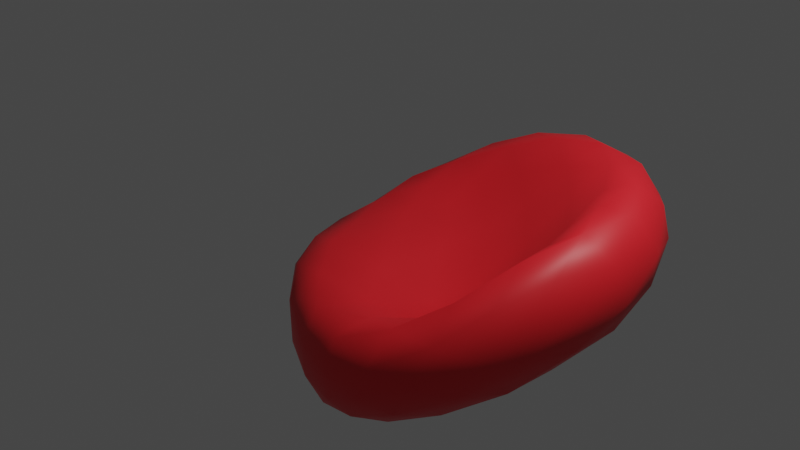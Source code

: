 # Source: red_blood2_transperent.blend  (saved by Blender 3.4.6; exported with 4.5.12 LTS)
import bpy
from mathutils import Matrix  # noqa: F401  (used for matrix-valued properties, if any)

bpy.ops.wm.read_factory_settings(use_empty=True)
scene = bpy.context.scene
scene.name = 'Scene'

# ---- collections
col_collection = bpy.data.collections.new('Collection'); scene.collection.children.link(col_collection)

# ---- materials (node trees are filled in below, after node groups)
mat_material_001 = bpy.data.materials.new('Material.001')

# ---- material node trees
mat_material_001.use_nodes = True; mat_material_001.node_tree.nodes.clear()
_N = mat_material_001.node_tree.nodes; _L = mat_material_001.node_tree.links
n0 = _N.new('ShaderNodeOutputMaterial'); n0.name = 'Material Output'; n0.location = (300, 300)
n1 = _N.new('ShaderNodeBsdfPrincipled'); n1.name = 'Principled BSDF'; n1.location = (10, 300)
n1.distribution = 'GGX'
n1.subsurface_method = 'BURLEY'
n1.inputs[0].default_value = (0.8689, 0.01635, 0.02587, 1.0)
n1.inputs[3].default_value = 1.45
n1.inputs[27].default_value = (0.0, 0.0, 0.0, 1.0)
n1.inputs[28].default_value = 1.0
_L.new(n1.outputs[0], n0.inputs[0])
n0.is_active_output = True

# ---- world
world_world = bpy.data.worlds.new('World'); scene.world = world_world
world_world.use_nodes = True; world_world.node_tree.nodes.clear()
_N = world_world.node_tree.nodes; _L = world_world.node_tree.links
n0 = _N.new('ShaderNodeOutputWorld'); n0.name = 'World Output'; n0.location = (300, 300)
n1 = _N.new('ShaderNodeBackground'); n1.name = 'Background'; n1.location = (10, 300)
n1.inputs[0].default_value = (0.05088, 0.05088, 0.05088, 1.0)
_L.new(n1.outputs[0], n0.inputs[0])
n0.is_active_output = True
world_world.color = (0.05088, 0.05088, 0.05088)
world_world.use_sun_shadow = False
world_world.sun_shadow_jitter_overblur = 0.0

# ---- cameras
cam_camera = bpy.data.cameras.new('Camera')
cam_camera.clip_end = 100.0
cam_camera.ortho_scale = 7.314

# ---- lights
light_light = bpy.data.lights.new('Light', 'POINT')
light_light.transmission_factor = 0.0
light_light.energy = 1000.0
light_light.shadow_soft_size = 0.1
light_light.shadow_maximum_resolution = 0.006
light_light.use_absolute_resolution = True

# ---- meshes
me_icosphere_001 = bpy.data.meshes.new('Icosphere.001')
me_icosphere_001.from_pydata([(-0.2944, -0.0569, -1.054), (-0.03709, -0.7892, -0.002936), (-0.3761, -1.182, -0.4655), (-0.8621, -0.1613, -0.607), (-0.5771, 1.11, -0.5065), (-0.1832, 0.685, 0.01297), (0.343, -1.149, 0.8159), (0.01851, -0.7611, 0.4435), (-0.5731, 0.6313, 0.4266), (0.1592, 1.149, 0.8057), (0.5115, -0.02936, 1.158), (0.01854, 0.004532, 1.544), (-0.4324, -1.016, -0.6705), (-0.4376, -0.7372, -0.8615), (-0.3739, -0.3861, -1.0), (-0.1551, -0.2456, -0.9454), (-0.1046, -0.4766, -0.6616), (-0.08388, -0.6791, -0.3058), (-0.004024, -0.9592, -0.2002), (-0.0299, -1.11, -0.3766), (-0.1986, -1.187, -0.4574), (-0.2573, 0.319, 0.05901), (-0.1175, -0.1416, 0.01964), (-0.08247, -0.53, 0.01127), (-0.1544, 0.1581, -0.9626), (-0.07471, 0.3807, -0.7194), (-0.142, 0.5635, -0.3296), (-0.8881, -0.1369, -0.8049), (-0.7732, -0.1151, -0.9636), (-0.5386, -0.08778, -1.046), (-0.5483, -1.031, -0.5661), (-0.697, -0.7822, -0.6315), (-0.8035, -0.4675, -0.6482), (-0.5663, 0.9167, -0.7068), (-0.5134, 0.6125, -0.8858), (-0.4097, 0.259, -1.011), (-0.961, 0.1847, -0.67), (-0.9502, 0.5715, -0.6603), (-0.7875, 0.9003, -0.5993), (-0.3552, 1.145, -0.4972), (-0.1101, 1.084, -0.427), (-0.04187, 0.9133, -0.25), (0.3463, -0.22, 0.9353), (0.1544, -0.4633, 0.617), (0.007511, -0.6797, 0.2947), (-0.208, 0.5672, 0.3512), (-0.003579, 0.3943, 0.6677), (0.316, 0.1768, 0.9458), (0.2256, -1.29, 0.4961), (0.03559, -1.352, 0.1186), (-0.1903, -1.304, -0.222), (0.09093, -0.9525, 0.1711), (0.2928, -1.093, 0.3812), (0.3938, -1.167, 0.6114), (-0.1126, -0.7032, 0.2062), (-0.3716, -0.5859, -0.1061), (-0.6863, -0.3819, -0.3934), (-0.3762, -1.204, -0.3047), (-0.2575, -1.136, -0.07898), (-0.0772, -0.9701, 0.1886), (-0.7214, 0.8482, 0.1601), (-0.7781, 1.037, -0.1117), (-0.6976, 1.123, -0.3419), (-0.825, 0.024, -0.4186), (-0.7412, 0.2469, -0.1396), (-0.6648, 0.4699, 0.1837), (0.2626, 1.167, 0.6), (0.2475, 1.092, 0.3469), (0.002581, 0.9183, 0.1568), (-0.4329, 1.272, -0.2567), (-0.2525, 1.347, 0.1083), (-0.0419, 1.29, 0.5008), (0.5474, -0.346, 1.187), (0.5599, -0.6875, 1.118), (0.486, -0.9707, 0.9821), (0.2043, -1.167, 0.7885), (0.139, -1.092, 0.6744), (0.0993, -0.9345, 0.5372), (0.007741, -0.4772, 0.516), (-0.09038, -0.1014, 0.527), (-0.3849, 0.2986, 0.5147), (-0.5551, 0.8859, 0.5366), (-0.3986, 1.088, 0.6872), (-0.1003, 1.167, 0.7853), (0.398, 0.9633, 0.9597), (0.5635, 0.6597, 1.083), (0.5708, 0.2959, 1.161), (0.1327, -0.3192, 1.514), (0.2438, -0.6742, 1.372), (0.3202, -0.9677, 1.107), (0.5969, -0.0266, 1.37), (0.4418, -0.01619, 1.567), (0.2063, -0.003006, 1.617), (0.00637, -0.1937, 1.388), (0.1096, -0.4186, 1.112), (0.1366, -0.6171, 0.7535), (-0.128, 0.2043, 1.392), (-0.2597, 0.4149, 1.11), (-0.3896, 0.5597, 0.7443), (0.01913, 0.3229, 1.523), (0.07834, 0.6716, 1.38), (0.1482, 0.9654, 1.099), (0.2735, 0.3452, 1.549), (0.5242, 0.3336, 1.401), (0.3495, 0.6994, 1.303), (-0.1874, 0.5763, 1.31), (-0.1482, 0.9291, 1.078), (-0.3942, 0.7881, 0.9387), (-0.05235, -0.00191, 1.165), (-0.1285, 0.1776, 0.8274), (0.08055, -0.2529, 0.8372), (0.1188, -0.5707, 1.3), (0.1794, -0.7936, 0.9215), (0.1881, -0.9275, 1.073), (0.3462, -0.3613, 1.541), (0.463, -0.7167, 1.301), (0.5648, -0.3736, 1.402), (0.3982, 0.5574, 0.8676), (0.1445, 0.7912, 0.5157), (0.4668, 0.9249, 0.7171), (-0.3321, 1.281, 0.4037), (-0.5352, 1.264, -0.02042), (-0.6043, 1.12, 0.2652), (-0.4106, 0.04888, 0.2232), (-0.5029, -0.2061, -0.11), (-0.1471, -0.3746, 0.2168), (-0.01575, -1.162, 0.2736), (-0.1515, -1.297, 0.004158), (0.07429, -1.284, 0.402), (0.4663, -0.9325, 0.7588), (0.224, -0.8102, 0.5147), (0.4054, -0.5858, 0.8828), (0.03456, 1.284, 0.2383), (0.04818, 1.148, -0.04481), (-0.1809, 1.279, -0.1741), (-0.8648, 0.6872, -0.137), (-0.9117, 0.8482, -0.41), (-0.9573, 0.4437, -0.4419), (-0.3036, -0.893, -0.09339), (-0.6067, -0.7149, -0.4017), (-0.5085, -1.009, -0.3718), (0.2252, -1.284, 0.2426), (0.01238, -1.29, -0.1508), (0.123, -1.158, -0.005763), (0.08783, -0.05201, 0.6762), (-0.03463, -0.3428, 0.3332), (-0.1689, 0.1236, 0.3781), (-0.073, 0.7773, -0.6216), (-0.206, 0.5395, -0.8988), (-0.2983, 0.8992, -0.7181), (-0.773, 0.6245, -0.8054), (-0.6793, 0.2608, -0.9722), (-0.8985, 0.2383, -0.8544), (-0.7942, -0.4731, -0.8406), (-0.6306, -0.4486, -0.9631), (-0.6314, -0.7932, -0.784), (-0.1385, 0.1362, -0.338), (-0.08943, -0.3291, -0.3419), (-0.0645, -0.05823, -0.7513), (-0.2124, -0.9614, -0.6733), (-0.1956, -0.6168, -0.8504), (-0.08331, -0.8327, -0.5471)], [], [(0, 15, 14), (1, 17, 23), (0, 14, 29), (0, 29, 35), (0, 35, 24), (1, 23, 44), (2, 20, 50), (3, 32, 56), (4, 38, 62), (5, 41, 68), (1, 44, 51), (2, 50, 57), (3, 56, 63), (4, 62, 69), (5, 68, 45), (6, 74, 89), (7, 77, 95), (8, 80, 98), (9, 83, 101), (10, 86, 90), (92, 99, 11), (91, 102, 92), (90, 103, 91), (92, 102, 99), (102, 100, 99), (91, 103, 102), (103, 104, 102), (102, 104, 100), (104, 101, 100), (90, 86, 103), (86, 85, 103), (103, 85, 104), (85, 84, 104), (104, 84, 101), (84, 9, 101), (99, 96, 11), (100, 105, 99), (101, 106, 100), (99, 105, 96), (105, 97, 96), (100, 106, 105), (106, 107, 105), (105, 107, 97), (107, 98, 97), (101, 83, 106), (83, 82, 106), (106, 82, 107), (82, 81, 107), (107, 81, 98), (81, 8, 98), (96, 93, 11), (97, 108, 96), (98, 109, 97), (96, 108, 93), (108, 94, 93), (97, 109, 108), (109, 110, 108), (108, 110, 94), (110, 95, 94), (98, 80, 109), (80, 79, 109), (109, 79, 110), (79, 78, 110), (110, 78, 95), (78, 7, 95), (93, 87, 11), (94, 111, 93), (95, 112, 94), (93, 111, 87), (111, 88, 87), (94, 112, 111), (112, 113, 111), (111, 113, 88), (113, 89, 88), (95, 77, 112), (77, 76, 112), (112, 76, 113), (76, 75, 113), (113, 75, 89), (75, 6, 89), (87, 92, 11), (88, 114, 87), (89, 115, 88), (87, 114, 92), (114, 91, 92), (88, 115, 114), (115, 116, 114), (114, 116, 91), (116, 90, 91), (89, 74, 115), (74, 73, 115), (115, 73, 116), (73, 72, 116), (116, 72, 90), (72, 10, 90), (47, 86, 10), (46, 117, 47), (45, 118, 46), (47, 117, 86), (117, 85, 86), (46, 118, 117), (118, 119, 117), (117, 119, 85), (119, 84, 85), (45, 68, 118), (68, 67, 118), (118, 67, 119), (67, 66, 119), (119, 66, 84), (66, 9, 84), (71, 83, 9), (70, 120, 71), (69, 121, 70), (71, 120, 83), (120, 82, 83), (70, 121, 120), (121, 122, 120), (120, 122, 82), (122, 81, 82), (69, 62, 121), (62, 61, 121), (121, 61, 122), (61, 60, 122), (122, 60, 81), (60, 8, 81), (65, 80, 8), (64, 123, 65), (63, 124, 64), (65, 123, 80), (123, 79, 80), (64, 124, 123), (124, 125, 123), (123, 125, 79), (125, 78, 79), (63, 56, 124), (56, 55, 124), (124, 55, 125), (55, 54, 125), (125, 54, 78), (54, 7, 78), (59, 77, 7), (58, 126, 59), (57, 127, 58), (59, 126, 77), (126, 76, 77), (58, 127, 126), (127, 128, 126), (126, 128, 76), (128, 75, 76), (57, 50, 127), (50, 49, 127), (127, 49, 128), (49, 48, 128), (128, 48, 75), (48, 6, 75), (53, 74, 6), (52, 129, 53), (51, 130, 52), (53, 129, 74), (129, 73, 74), (52, 130, 129), (130, 131, 129), (129, 131, 73), (131, 72, 73), (51, 44, 130), (44, 43, 130), (130, 43, 131), (43, 42, 131), (131, 42, 72), (42, 10, 72), (66, 71, 9), (67, 132, 66), (68, 133, 67), (66, 132, 71), (132, 70, 71), (67, 133, 132), (133, 134, 132), (132, 134, 70), (134, 69, 70), (68, 41, 133), (41, 40, 133), (133, 40, 134), (40, 39, 134), (134, 39, 69), (39, 4, 69), (60, 65, 8), (61, 135, 60), (62, 136, 61), (60, 135, 65), (135, 64, 65), (61, 136, 135), (136, 137, 135), (135, 137, 64), (137, 63, 64), (62, 38, 136), (38, 37, 136), (136, 37, 137), (37, 36, 137), (137, 36, 63), (36, 3, 63), (54, 59, 7), (55, 138, 54), (56, 139, 55), (54, 138, 59), (138, 58, 59), (55, 139, 138), (139, 140, 138), (138, 140, 58), (140, 57, 58), (56, 32, 139), (32, 31, 139), (139, 31, 140), (31, 30, 140), (140, 30, 57), (30, 2, 57), (48, 53, 6), (49, 141, 48), (50, 142, 49), (48, 141, 53), (141, 52, 53), (49, 142, 141), (142, 143, 141), (141, 143, 52), (143, 51, 52), (50, 20, 142), (20, 19, 142), (142, 19, 143), (19, 18, 143), (143, 18, 51), (18, 1, 51), (42, 47, 10), (43, 144, 42), (44, 145, 43), (42, 144, 47), (144, 46, 47), (43, 145, 144), (145, 146, 144), (144, 146, 46), (146, 45, 46), (44, 23, 145), (23, 22, 145), (145, 22, 146), (22, 21, 146), (146, 21, 45), (21, 5, 45), (26, 41, 5), (25, 147, 26), (24, 148, 25), (26, 147, 41), (147, 40, 41), (25, 148, 147), (148, 149, 147), (147, 149, 40), (149, 39, 40), (24, 35, 148), (35, 34, 148), (148, 34, 149), (34, 33, 149), (149, 33, 39), (33, 4, 39), (33, 38, 4), (34, 150, 33), (35, 151, 34), (33, 150, 38), (150, 37, 38), (34, 151, 150), (151, 152, 150), (150, 152, 37), (152, 36, 37), (35, 29, 151), (29, 28, 151), (151, 28, 152), (28, 27, 152), (152, 27, 36), (27, 3, 36), (27, 32, 3), (28, 153, 27), (29, 154, 28), (27, 153, 32), (153, 31, 32), (28, 154, 153), (154, 155, 153), (153, 155, 31), (155, 30, 31), (29, 14, 154), (14, 13, 154), (154, 13, 155), (13, 12, 155), (155, 12, 30), (12, 2, 30), (21, 26, 5), (22, 156, 21), (23, 157, 22), (21, 156, 26), (156, 25, 26), (22, 157, 156), (157, 158, 156), (156, 158, 25), (158, 24, 25), (23, 17, 157), (17, 16, 157), (157, 16, 158), (16, 15, 158), (158, 15, 24), (15, 0, 24), (12, 20, 2), (13, 159, 12), (14, 160, 13), (12, 159, 20), (159, 19, 20), (13, 160, 159), (160, 161, 159), (159, 161, 19), (161, 18, 19), (14, 15, 160), (15, 16, 160), (160, 16, 161), (16, 17, 161), (161, 17, 18), (17, 1, 18)])
me_icosphere_001.polygons.foreach_set('use_smooth', [True] * 320)
_uv = me_icosphere_001.uv_layers.new(name='UVMap')
_uv.uv.foreach_set('vector', [0.5301, 0.05001, 0.5099, 0.0956, 0.4774, 0.06095, 0.4813, 0.2851, 0.4822, 0.2269, 0.5312, 0.2716, 0.5301, 0.05001, 0.4774, 0.06095, 0.52, 0.01818, 0.5301, 0.05001, 0.52, 0.01818, 0.579, 0.02669, 0.5301, 0.05001, 0.579, 0.02669, 0.5727, 0.07443, 0.4813, 0.2851, 0.5312, 0.2716, 0.516, 0.3329, 0.8797, 0.6775, 0.8395, 0.6488, 0.8843, 0.6186, 0.2094, 0.4843, 0.156, 0.4853, 0.1764, 0.4614, 0.147, 0.7125, 0.17, 0.6614, 0.1861, 0.7201, 0.7049, 0.2097, 0.7262, 0.1614, 0.7475, 0.2282, 0.4813, 0.2851, 0.516, 0.3329, 0.4575, 0.326, 0.8797, 0.6775, 0.8843, 0.6186, 0.9188, 0.67, 0.2094, 0.4843, 0.1764, 0.4614, 0.2425, 0.4614, 0.147, 0.7125, 0.1861, 0.7201, 0.1516, 0.7715, 0.7049, 0.2097, 0.7475, 0.2282, 0.7044, 0.2694, 0.6031, 0.8121, 0.5926, 0.7768, 0.6432, 0.7785, 0.09176, 0.2973, 0.05685, 0.2551, 0.1103, 0.2336, 0.3271, 0.2973, 0.2755, 0.2998, 0.3085, 0.2336, 0.1827, 0.9494, 0.2168, 0.9215, 0.2161, 0.9682, 0.5291, 0.6067, 0.5481, 0.5522, 0.5879, 0.6054, 0.2094, 0.02311, 0.2629, 0.05242, 0.2094, 0.0563, 0.6544, 0.606, 0.678, 0.548, 0.7059, 0.6089, 0.5879, 0.6054, 0.615, 0.5461, 0.6544, 0.606, 0.7059, 0.6089, 0.678, 0.548, 0.7184, 0.5575, 0.678, 0.548, 0.6855, 0.4978, 0.7184, 0.5575, 0.6544, 0.606, 0.615, 0.5461, 0.678, 0.548, 0.615, 0.5461, 0.6357, 0.4891, 0.678, 0.548, 0.678, 0.548, 0.6357, 0.4891, 0.6855, 0.4978, 0.6357, 0.4891, 0.6432, 0.4501, 0.6855, 0.4978, 0.5879, 0.6054, 0.5481, 0.5522, 0.615, 0.5461, 0.5481, 0.5522, 0.5722, 0.4944, 0.615, 0.5461, 0.615, 0.5461, 0.5722, 0.4944, 0.6357, 0.4891, 0.5722, 0.4944, 0.5926, 0.4484, 0.6357, 0.4891, 0.6357, 0.4891, 0.5926, 0.4484, 0.6432, 0.4501, 0.5926, 0.4484, 0.6031, 0.4223, 0.6432, 0.4501, 0.2629, 0.05242, 0.2425, 0.09849, 0.2094, 0.0563, 0.3213, 0.06244, 0.3046, 0.1021, 0.2629, 0.05242, 0.3698, 0.09277, 0.3634, 0.125, 0.3213, 0.06244, 0.2629, 0.05242, 0.3046, 0.1021, 0.2425, 0.09849, 0.3046, 0.1021, 0.2786, 0.1607, 0.2425, 0.09849, 0.3213, 0.06244, 0.3634, 0.125, 0.3046, 0.1021, 0.3634, 0.125, 0.341, 0.1776, 0.3046, 0.1021, 0.3046, 0.1021, 0.341, 0.1776, 0.2786, 0.1607, 0.341, 0.1776, 0.3085, 0.2336, 0.2786, 0.1607, 0.2161, 0.9682, 0.2168, 0.9215, 0.2552, 0.932, 0.2168, 0.9215, 0.2477, 0.8723, 0.2552, 0.932, 0.3634, 0.125, 0.3905, 0.2042, 0.341, 0.1776, 0.3905, 0.2042, 0.362, 0.2551, 0.341, 0.1776, 0.341, 0.1776, 0.362, 0.2551, 0.3085, 0.2336, 0.362, 0.2551, 0.3271, 0.2973, 0.3085, 0.2336, 0.2425, 0.09849, 0.1764, 0.09849, 0.2094, 0.0563, 0.2786, 0.1607, 0.2094, 0.1567, 0.2425, 0.09849, 0.3085, 0.2336, 0.2458, 0.2309, 0.2786, 0.1607, 0.2425, 0.09849, 0.2094, 0.1567, 0.1764, 0.09849, 0.2094, 0.1567, 0.1403, 0.1607, 0.1764, 0.09849, 0.2786, 0.1607, 0.2458, 0.2309, 0.2094, 0.1567, 0.2458, 0.2309, 0.1731, 0.2309, 0.2094, 0.1567, 0.2094, 0.1567, 0.1731, 0.2309, 0.1403, 0.1607, 0.1731, 0.2309, 0.1103, 0.2336, 0.1403, 0.1607, 0.3085, 0.2336, 0.2755, 0.2998, 0.2458, 0.2309, 0.2755, 0.2998, 0.2094, 0.303, 0.2458, 0.2309, 0.2458, 0.2309, 0.2094, 0.303, 0.1731, 0.2309, 0.2094, 0.303, 0.1433, 0.2998, 0.1731, 0.2309, 0.1731, 0.2309, 0.1433, 0.2998, 0.1103, 0.2336, 0.1433, 0.2998, 0.09176, 0.2973, 0.1103, 0.2336, 0.1764, 0.09849, 0.156, 0.05242, 0.2094, 0.0563, 0.1403, 0.1607, 0.1142, 0.1021, 0.1764, 0.09849, 0.1103, 0.2336, 0.07787, 0.1776, 0.1403, 0.1607, 0.1764, 0.09849, 0.1142, 0.1021, 0.156, 0.05242, 0.1142, 0.1021, 0.09752, 0.06244, 0.156, 0.05242, 0.1403, 0.1607, 0.07787, 0.1776, 0.1142, 0.1021, 0.07787, 0.1776, 0.0554, 0.125, 0.1142, 0.1021, 0.1142, 0.1021, 0.0554, 0.125, 0.09752, 0.06244, 0.0554, 0.125, 0.04905, 0.09277, 0.09752, 0.06244, 0.1103, 0.2336, 0.05685, 0.2551, 0.07787, 0.1776, 0.05685, 0.2551, 0.02836, 0.2042, 0.07787, 0.1776, 0.07787, 0.1776, 0.02836, 0.2042, 0.0554, 0.125, 0.9804, 0.5178, 0.9495, 0.4686, 0.9878, 0.458, 0.9878, 0.458, 0.9495, 0.4686, 0.9488, 0.4218, 0.9495, 0.4686, 0.9153, 0.4407, 0.9488, 0.4218, 0.156, 0.05242, 0.2094, 0.02311, 0.2094, 0.0563, 0.6855, 0.7269, 0.678, 0.6684, 0.7184, 0.6669, 0.6432, 0.7785, 0.6357, 0.73, 0.6855, 0.7269, 0.7184, 0.6669, 0.678, 0.6684, 0.7059, 0.6089, 0.678, 0.6684, 0.6544, 0.606, 0.7059, 0.6089, 0.6855, 0.7269, 0.6357, 0.73, 0.678, 0.6684, 0.6357, 0.73, 0.615, 0.6666, 0.678, 0.6684, 0.678, 0.6684, 0.615, 0.6666, 0.6544, 0.606, 0.615, 0.6666, 0.5879, 0.6054, 0.6544, 0.606, 0.6432, 0.7785, 0.5926, 0.7768, 0.6357, 0.73, 0.5926, 0.7768, 0.5722, 0.7235, 0.6357, 0.73, 0.6357, 0.73, 0.5722, 0.7235, 0.615, 0.6666, 0.5722, 0.7235, 0.5481, 0.6616, 0.615, 0.6666, 0.615, 0.6666, 0.5481, 0.6616, 0.5879, 0.6054, 0.5481, 0.6616, 0.5291, 0.6067, 0.5879, 0.6054, 0.4844, 0.5754, 0.5481, 0.5522, 0.5291, 0.6067, 0.4401, 0.5429, 0.5025, 0.513, 0.4844, 0.5754, 0.7044, 0.2694, 0.7475, 0.2975, 0.6945, 0.3375, 0.4844, 0.5754, 0.5025, 0.513, 0.5481, 0.5522, 0.5025, 0.513, 0.5722, 0.4944, 0.5481, 0.5522, 0.4401, 0.5429, 0.4618, 0.4813, 0.5025, 0.513, 0.4618, 0.4813, 0.5311, 0.4557, 0.5025, 0.513, 0.5025, 0.513, 0.5311, 0.4557, 0.5722, 0.4944, 0.5311, 0.4557, 0.5926, 0.4484, 0.5722, 0.4944, 0.7044, 0.2694, 0.7475, 0.2282, 0.7475, 0.2975, 0.7475, 0.2282, 0.7846, 0.2505, 0.7475, 0.2975, 0.4618, 0.4813, 0.4947, 0.4341, 0.5311, 0.4557, 0.07895, 0.9105, 0.1363, 0.9393, 0.1038, 0.9599, 0.5311, 0.4557, 0.555, 0.4198, 0.5926, 0.4484, 0.1363, 0.9393, 0.1827, 0.9494, 0.1635, 0.9777, 0.1718, 0.9051, 0.2168, 0.9215, 0.1827, 0.9494, 0.1602, 0.8412, 0.2062, 0.862, 0.1718, 0.9051, 0.1516, 0.7715, 0.1948, 0.7877, 0.1602, 0.8412, 0.1718, 0.9051, 0.2062, 0.862, 0.2168, 0.9215, 0.2062, 0.862, 0.2477, 0.8723, 0.2168, 0.9215, 0.1602, 0.8412, 0.1948, 0.7877, 0.2062, 0.862, 0.1948, 0.7877, 0.2365, 0.8018, 0.2062, 0.862, 0.2062, 0.862, 0.2365, 0.8018, 0.2477, 0.8723, 0.3998, 0.2873, 0.362, 0.2551, 0.3905, 0.2042, 0.1516, 0.7715, 0.1861, 0.7201, 0.1948, 0.7877, 0.1861, 0.7201, 0.2258, 0.7303, 0.1948, 0.7877, 0.1948, 0.7877, 0.2258, 0.7303, 0.2365, 0.8018, 0.3905, 0.3624, 0.362, 0.3311, 0.3998, 0.2873, 0.3998, 0.2873, 0.362, 0.3311, 0.362, 0.2551, 0.362, 0.3311, 0.3271, 0.2973, 0.362, 0.2551, 0.3085, 0.3558, 0.2755, 0.2998, 0.3271, 0.2973, 0.2786, 0.4177, 0.2458, 0.3661, 0.3085, 0.3558, 0.2425, 0.4614, 0.2094, 0.424, 0.2786, 0.4177, 0.3085, 0.3558, 0.2458, 0.3661, 0.2755, 0.2998, 0.2458, 0.3661, 0.2094, 0.303, 0.2755, 0.2998, 0.2786, 0.4177, 0.2094, 0.424, 0.2458, 0.3661, 0.2094, 0.424, 0.1731, 0.3661, 0.2458, 0.3661, 0.2458, 0.3661, 0.1731, 0.3661, 0.2094, 0.303, 0.1731, 0.3661, 0.1433, 0.2998, 0.2094, 0.303, 0.2425, 0.4614, 0.1764, 0.4614, 0.2094, 0.424, 0.1764, 0.4614, 0.1403, 0.4177, 0.2094, 0.424, 0.2094, 0.424, 0.1403, 0.4177, 0.1731, 0.3661, 0.1403, 0.4177, 0.1103, 0.3558, 0.1731, 0.3661, 0.1731, 0.3661, 0.1103, 0.3558, 0.1433, 0.2998, 0.1103, 0.3558, 0.09176, 0.2973, 0.1433, 0.2998, 0.05685, 0.3311, 0.05685, 0.2551, 0.09176, 0.2973, 0.02836, 0.3624, 0.01904, 0.2873, 0.05685, 0.3311, 0.9188, 0.67, 0.9275, 0.6023, 0.9585, 0.6597, 0.05685, 0.3311, 0.01904, 0.2873, 0.05685, 0.2551, 0.01904, 0.2873, 0.02836, 0.2042, 0.05685, 0.2551, 0.9585, 0.6597, 0.9275, 0.6023, 0.9691, 0.5883, 0.9275, 0.6023, 0.9388, 0.5281, 0.9691, 0.5883, 0.9691, 0.5883, 0.9388, 0.5281, 0.9804, 0.5178, 0.9388, 0.5281, 0.9495, 0.4686, 0.9804, 0.5178, 0.9188, 0.67, 0.8843, 0.6186, 0.9275, 0.6023, 0.8843, 0.6186, 0.8929, 0.5489, 0.9275, 0.6023, 0.9275, 0.6023, 0.8929, 0.5489, 0.9388, 0.5281, 0.8929, 0.5489, 0.9045, 0.485, 0.9388, 0.5281, 0.9388, 0.5281, 0.9045, 0.485, 0.9495, 0.4686, 0.9045, 0.485, 0.9153, 0.4407, 0.9495, 0.4686, 0.555, 0.8158, 0.5926, 0.7768, 0.6031, 0.8121, 0.4947, 0.8048, 0.5311, 0.7711, 0.555, 0.8158, 0.4575, 0.326, 0.4975, 0.3818, 0.4405, 0.3665, 0.555, 0.8158, 0.5311, 0.7711, 0.5926, 0.7768, 0.5311, 0.7711, 0.5722, 0.7235, 0.5926, 0.7768, 0.4947, 0.8048, 0.4618, 0.7506, 0.5311, 0.7711, 0.4618, 0.7506, 0.5025, 0.7079, 0.5311, 0.7711, 0.5311, 0.7711, 0.5025, 0.7079, 0.5722, 0.7235, 0.5025, 0.7079, 0.5481, 0.6616, 0.5722, 0.7235, 0.4575, 0.326, 0.516, 0.3329, 0.4975, 0.3818, 0.516, 0.3329, 0.5631, 0.3818, 0.4975, 0.3818, 0.4618, 0.7506, 0.4401, 0.6845, 0.5025, 0.7079, 0.4401, 0.6845, 0.4844, 0.643, 0.5025, 0.7079, 0.5025, 0.7079, 0.4844, 0.643, 0.5481, 0.6616, 0.4844, 0.643, 0.5291, 0.6067, 0.5481, 0.6616, 0.1363, 0.9393, 0.1718, 0.9051, 0.1827, 0.9494, 0.07895, 0.9105, 0.1211, 0.884, 0.1363, 0.9393, 0.02425, 0.8664, 0.0634, 0.8461, 0.07895, 0.9105, 0.1363, 0.9393, 0.1211, 0.884, 0.1718, 0.9051, 0.1211, 0.884, 0.1602, 0.8412, 0.1718, 0.9051, 0.07895, 0.9105, 0.0634, 0.8461, 0.1211, 0.884, 0.0634, 0.8461, 0.1102, 0.8111, 0.1211, 0.884, 0.1211, 0.884, 0.1102, 0.8111, 0.1602, 0.8412, 0.1102, 0.8111, 0.1516, 0.7715, 0.1602, 0.8412, 0.02425, 0.8664, 0.01504, 0.8021, 0.0634, 0.8461, 0.01504, 0.8021, 0.05894, 0.7739, 0.0634, 0.8461, 0.0634, 0.8461, 0.05894, 0.7739, 0.1102, 0.8111, 0.05894, 0.7739, 0.1068, 0.7413, 0.1102, 0.8111, 0.1102, 0.8111, 0.1068, 0.7413, 0.1516, 0.7715, 0.1068, 0.7413, 0.147, 0.7125, 0.1516, 0.7715, 0.362, 0.3311, 0.3085, 0.3558, 0.3271, 0.2973, 0.3905, 0.3624, 0.341, 0.3949, 0.362, 0.3311, 0.1861, 0.7201, 0.2144, 0.6647, 0.2258, 0.7303, 0.362, 0.3311, 0.341, 0.3949, 0.3085, 0.3558, 0.341, 0.3949, 0.2786, 0.4177, 0.3085, 0.3558, 0.2258, 0.7303, 0.2144, 0.6647, 0.2552, 0.6761, 0.2144, 0.6647, 0.2348, 0.6109, 0.2552, 0.6761, 0.341, 0.3949, 0.3046, 0.4514, 0.2786, 0.4177, 0.3046, 0.4514, 0.2425, 0.4614, 0.2786, 0.4177, 0.1861, 0.7201, 0.17, 0.6614, 0.2144, 0.6647, 0.17, 0.6614, 0.1932, 0.6075, 0.2144, 0.6647, 0.2144, 0.6647, 0.1932, 0.6075, 0.2348, 0.6109, 0.1932, 0.6075, 0.2092, 0.5645, 0.2348, 0.6109, 0.3046, 0.4514, 0.2629, 0.4853, 0.2425, 0.4614, 0.2629, 0.4853, 0.2094, 0.4843, 0.2425, 0.4614, 0.1103, 0.3558, 0.05685, 0.3311, 0.09176, 0.2973, 0.1403, 0.4177, 0.07787, 0.3949, 0.1103, 0.3558, 0.1764, 0.4614, 0.1142, 0.4514, 0.1403, 0.4177, 0.1103, 0.3558, 0.07787, 0.3949, 0.05685, 0.3311, 0.07787, 0.3949, 0.02836, 0.3624, 0.05685, 0.3311, 0.1403, 0.4177, 0.1142, 0.4514, 0.07787, 0.3949, 0.9675, 0.7791, 0.9471, 0.7254, 0.9878, 0.714, 0.9878, 0.714, 0.9471, 0.7254, 0.9585, 0.6597, 0.9471, 0.7254, 0.9188, 0.67, 0.9585, 0.6597, 0.1764, 0.4614, 0.156, 0.4853, 0.1142, 0.4514, 0.9419, 0.8255, 0.9259, 0.7825, 0.9675, 0.7791, 0.9675, 0.7791, 0.9259, 0.7825, 0.9471, 0.7254, 0.9259, 0.7825, 0.9027, 0.7287, 0.9471, 0.7254, 0.9471, 0.7254, 0.9027, 0.7287, 0.9188, 0.67, 0.9027, 0.7287, 0.8797, 0.6775, 0.9188, 0.67, 0.9045, 0.485, 0.869, 0.4507, 0.9153, 0.4407, 0.8929, 0.5489, 0.8538, 0.5061, 0.9045, 0.485, 0.8843, 0.6186, 0.8429, 0.5789, 0.8929, 0.5489, 0.9045, 0.485, 0.8538, 0.5061, 0.869, 0.4507, 0.8538, 0.5061, 0.8116, 0.4796, 0.869, 0.4507, 0.8929, 0.5489, 0.8429, 0.5789, 0.8538, 0.5061, 0.8429, 0.5789, 0.7961, 0.544, 0.8538, 0.5061, 0.8538, 0.5061, 0.7961, 0.544, 0.8116, 0.4796, 0.7961, 0.544, 0.7569, 0.5237, 0.8116, 0.4796, 0.8843, 0.6186, 0.8395, 0.6488, 0.8429, 0.5789, 0.8395, 0.6488, 0.7916, 0.6162, 0.8429, 0.5789, 0.8429, 0.5789, 0.7916, 0.6162, 0.7961, 0.544, 0.7916, 0.6162, 0.7477, 0.5879, 0.7961, 0.544, 0.7961, 0.544, 0.7477, 0.5879, 0.7569, 0.5237, 0.4362, 0.2592, 0.4813, 0.2851, 0.4575, 0.326, 0.4844, 0.643, 0.4844, 0.5754, 0.5291, 0.6067, 0.4401, 0.6845, 0.4331, 0.6128, 0.4844, 0.643, 0.516, 0.3329, 0.5783, 0.3211, 0.5631, 0.3818, 0.4844, 0.643, 0.4331, 0.6128, 0.4844, 0.5754, 0.4331, 0.6128, 0.4401, 0.5429, 0.4844, 0.5754, 0.5631, 0.3818, 0.5783, 0.3211, 0.6313, 0.3675, 0.5783, 0.3211, 0.6474, 0.2978, 0.6313, 0.3675, 0.6313, 0.3675, 0.6474, 0.2978, 0.6945, 0.3375, 0.6474, 0.2978, 0.7044, 0.2694, 0.6945, 0.3375, 0.516, 0.3329, 0.5312, 0.2716, 0.5783, 0.3211, 0.5312, 0.2716, 0.5946, 0.2522, 0.5783, 0.3211, 0.5783, 0.3211, 0.5946, 0.2522, 0.6474, 0.2978, 0.5946, 0.2522, 0.6568, 0.2293, 0.6474, 0.2978, 0.6474, 0.2978, 0.6568, 0.2293, 0.7044, 0.2694, 0.6568, 0.2293, 0.7049, 0.2097, 0.7044, 0.2694, 0.6706, 0.1633, 0.7262, 0.1614, 0.7049, 0.2097, 0.6235, 0.1145, 0.6864, 0.1058, 0.6706, 0.1633, 0.5727, 0.07443, 0.6325, 0.05691, 0.6235, 0.1145, 0.6706, 0.1633, 0.6864, 0.1058, 0.7262, 0.1614, 0.01215, 0.7334, 0.05894, 0.7739, 0.01504, 0.8021, 0.6235, 0.1145, 0.6325, 0.05691, 0.6864, 0.1058, 0.02533, 0.6603, 0.06603, 0.7011, 0.01215, 0.7334, 0.01215, 0.7334, 0.06603, 0.7011, 0.05894, 0.7739, 0.06603, 0.7011, 0.1068, 0.7413, 0.05894, 0.7739, 0.5727, 0.07443, 0.579, 0.02669, 0.6325, 0.05691, 0.05049, 0.6015, 0.08359, 0.6336, 0.02533, 0.6603, 0.02533, 0.6603, 0.08359, 0.6336, 0.06603, 0.7011, 0.08359, 0.6336, 0.1185, 0.6741, 0.06603, 0.7011, 0.06603, 0.7011, 0.1185, 0.6741, 0.1068, 0.7413, 0.1185, 0.6741, 0.147, 0.7125, 0.1068, 0.7413, 0.1185, 0.6741, 0.17, 0.6614, 0.147, 0.7125, 0.08359, 0.6336, 0.1419, 0.6156, 0.1185, 0.6741, 0.05049, 0.6015, 0.1065, 0.5762, 0.08359, 0.6336, 0.1185, 0.6741, 0.1419, 0.6156, 0.17, 0.6614, 0.1419, 0.6156, 0.1932, 0.6075, 0.17, 0.6614, 0.08359, 0.6336, 0.1065, 0.5762, 0.1419, 0.6156, 0.1065, 0.5762, 0.1644, 0.5625, 0.1419, 0.6156, 0.1419, 0.6156, 0.1644, 0.5625, 0.1932, 0.6075, 0.1644, 0.5625, 0.2092, 0.5645, 0.1932, 0.6075, 0.05049, 0.6015, 0.07722, 0.5549, 0.1065, 0.5762, 0.07722, 0.5549, 0.1337, 0.5346, 0.1065, 0.5762, 0.1065, 0.5762, 0.1337, 0.5346, 0.1644, 0.5625, 0.1337, 0.5346, 0.1848, 0.5307, 0.1644, 0.5625, 0.1644, 0.5625, 0.1848, 0.5307, 0.2092, 0.5645, 0.1848, 0.5307, 0.2215, 0.5408, 0.2092, 0.5645, 0.9175, 0.8593, 0.9419, 0.8255, 0.9541, 0.8492, 0.8664, 0.8554, 0.8971, 0.8275, 0.9175, 0.8593, 0.8099, 0.8352, 0.8392, 0.8139, 0.8664, 0.8554, 0.9175, 0.8593, 0.8971, 0.8275, 0.9419, 0.8255, 0.8971, 0.8275, 0.9259, 0.7825, 0.9419, 0.8255, 0.8664, 0.8554, 0.8392, 0.8139, 0.8971, 0.8275, 0.8392, 0.8139, 0.8746, 0.7745, 0.8971, 0.8275, 0.8971, 0.8275, 0.8746, 0.7745, 0.9259, 0.7825, 0.8746, 0.7745, 0.9027, 0.7287, 0.9259, 0.7825, 0.8099, 0.8352, 0.7832, 0.7886, 0.8392, 0.8139, 0.7832, 0.7886, 0.8163, 0.7564, 0.8392, 0.8139, 0.8392, 0.8139, 0.8163, 0.7564, 0.8746, 0.7745, 0.8163, 0.7564, 0.8512, 0.716, 0.8746, 0.7745, 0.8746, 0.7745, 0.8512, 0.716, 0.9027, 0.7287, 0.8512, 0.716, 0.8797, 0.6775, 0.9027, 0.7287, 0.6568, 0.2293, 0.6706, 0.1633, 0.7049, 0.2097, 0.5946, 0.2522, 0.6104, 0.1816, 0.6568, 0.2293, 0.5312, 0.2716, 0.5413, 0.2049, 0.5946, 0.2522, 0.6568, 0.2293, 0.6104, 0.1816, 0.6706, 0.1633, 0.6104, 0.1816, 0.6235, 0.1145, 0.6706, 0.1633, 0.5946, 0.2522, 0.5413, 0.2049, 0.6104, 0.1816, 0.5413, 0.2049, 0.5565, 0.1328, 0.6104, 0.1816, 0.6104, 0.1816, 0.5565, 0.1328, 0.6235, 0.1145, 0.5565, 0.1328, 0.5727, 0.07443, 0.6235, 0.1145, 0.5312, 0.2716, 0.4822, 0.2269, 0.5413, 0.2049, 0.4822, 0.2269, 0.492, 0.1588, 0.5413, 0.2049, 0.5413, 0.2049, 0.492, 0.1588, 0.5565, 0.1328, 0.492, 0.1588, 0.5099, 0.0956, 0.5565, 0.1328, 0.5565, 0.1328, 0.5099, 0.0956, 0.5727, 0.07443, 0.5099, 0.0956, 0.5301, 0.05001, 0.5727, 0.07443, 0.8512, 0.716, 0.8395, 0.6488, 0.8797, 0.6775, 0.8163, 0.7564, 0.7987, 0.689, 0.8512, 0.716, 0.7832, 0.7886, 0.758, 0.7298, 0.8163, 0.7564, 0.8512, 0.716, 0.7987, 0.689, 0.8395, 0.6488, 0.7987, 0.689, 0.7916, 0.6162, 0.8395, 0.6488, 0.8163, 0.7564, 0.758, 0.7298, 0.7987, 0.689, 0.758, 0.7298, 0.7448, 0.6567, 0.7987, 0.689, 0.7987, 0.689, 0.7448, 0.6567, 0.7916, 0.6162, 0.7448, 0.6567, 0.7477, 0.5879, 0.7916, 0.6162, 0.4774, 0.06095, 0.5099, 0.0956, 0.4516, 0.1179, 0.5099, 0.0956, 0.492, 0.1588, 0.4516, 0.1179, 0.4516, 0.1179, 0.492, 0.1588, 0.4364, 0.1901, 0.492, 0.1588, 0.4822, 0.2269, 0.4364, 0.1901, 0.4364, 0.1901, 0.4822, 0.2269, 0.4362, 0.2592, 0.4822, 0.2269, 0.4813, 0.2851, 0.4362, 0.2592])
me_icosphere_001.materials.append(mat_material_001)
me_icosphere_001.use_remesh_fix_poles = True
me_icosphere_001.use_remesh_preserve_attributes = False
me_icosphere_001.use_mirror_vertex_groups = False
me_icosphere_001.update()

# ---- objects
ob_light = bpy.data.objects.new('Light', light_light)
ob_camera = bpy.data.objects.new('Camera', cam_camera)
ob_icosphere_001 = bpy.data.objects.new('Icosphere.001', me_icosphere_001)

# ---- transforms, parenting, visibility, modifiers, constraints
ob_light.location = (4.076, 1.005, 5.904)
ob_light.rotation_euler = (0.6503, 0.05522, 1.866)
ob_light.lock_rotations_4d = False
ob_light.empty_display_type = 'ARROWS'
ob_light.color = (0.0, 0.0, 0.0, 0.0)
ob_light.lineart.crease_threshold = 0.0
ob_camera.location = (7.424, -6.987, 4.778)
ob_camera.rotation_euler = (1.109, 0.0, 0.8149)
ob_camera.lock_rotations_4d = False
ob_camera.empty_display_type = 'ARROWS'
ob_camera.color = (0.0, 0.0, 0.0, 0.0)
ob_camera.display_type = 'WIRE'
ob_camera.lineart.crease_threshold = 0.0
ob_icosphere_001.location = (0.4822, 4.628e-08, -0.3444)
ob_icosphere_001.rotation_euler = (1.945, -1.623, -4.489)
ob_icosphere_001.scale = (1.409, 1.409, 1.409)
ob_icosphere_001.lineart.crease_threshold = 0.0

# ---- collection membership
col_collection.objects.link(ob_light)
col_collection.objects.link(ob_camera)
col_collection.objects.link(ob_icosphere_001)

# ---- scene / render settings (as saved in the file)
scene.camera = ob_camera
scene.frame_start = 1; scene.frame_end = 250; scene.frame_set(1)
scene.render.engine = 'CYCLES'
scene.render.film_transparent = True
scene.render.use_freestyle = True
scene.cycles.use_denoising = False
scene.cycles.samples = 128
scene.cycles.sampling_pattern = 'TABULATED_SOBOL'
scene.cycles.use_adaptive_sampling = False
scene.cycles.use_light_tree = False
scene.eevee.use_raytracing = True
scene.view_settings.view_transform = 'Filmic'
bpy.context.view_layer.update()
